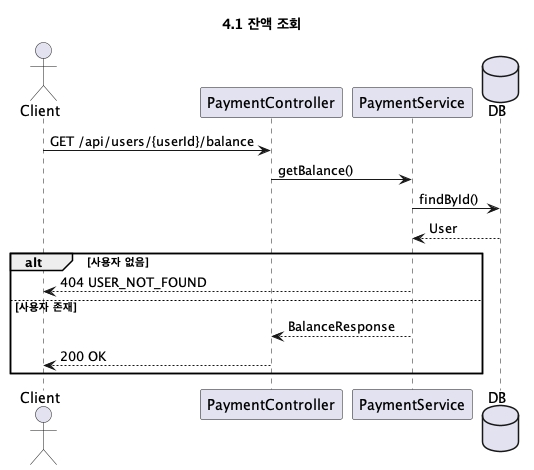

The diagram above was rendered by PlantUML. Its source (embedded in the PNG):
@startuml 잔액_조회
title 4.1 잔액 조회

actor Client
participant PaymentController
participant PaymentService
database DB

Client -> PaymentController: GET /api/users/{userId}/balance
PaymentController -> PaymentService: getBalance()
PaymentService -> DB: findById()
DB --> PaymentService: User

alt 사용자 없음
    PaymentService --> Client: 404 USER_NOT_FOUND
else 사용자 존재
    PaymentService --> PaymentController: BalanceResponse
    PaymentController --> Client: 200 OK
end

@enduml